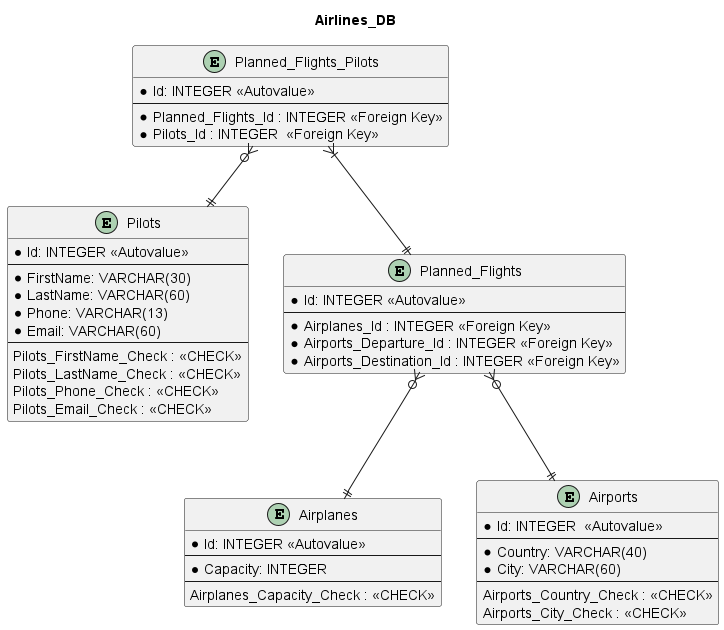

The diagram above was rendered by PlantUML. Its source (embedded in the PNG):
@startuml DB_ER_Diagram


title "Airlines_DB"


entity "Airplanes" as airplanes {
	*Id: INTEGER <<Autovalue>>
	--
	*Capacity: INTEGER
	--
	Airplanes_Capacity_Check : <<CHECK>>
}

entity "Pilots" as pilots {
	*Id: INTEGER <<Autovalue>>
	--
	*FirstName: VARCHAR(30)
	*LastName: VARCHAR(60)
	*Phone: VARCHAR(13)
	*Email: VARCHAR(60)
	--
	Pilots_FirstName_Check : <<CHECK>>
	Pilots_LastName_Check : <<CHECK>>
	Pilots_Phone_Check : <<CHECK>>
	Pilots_Email_Check : <<CHECK>>
}

entity "Airports" as airports {
	*Id: INTEGER  <<Autovalue>>
	--
	*Country: VARCHAR(40)
	*City: VARCHAR(60)
	--
	Airports_Country_Check : <<CHECK>>
	Airports_City_Check : <<CHECK>>
}

entity "Planned_Flights" as pl_flights {
	*Id: INTEGER <<Autovalue>>
	--
	*Airplanes_Id : INTEGER <<Foreign Key>>
	*Airports_Departure_Id : INTEGER <<Foreign Key>>
	*Airports_Destination_Id : INTEGER <<Foreign Key>>
}

entity "Planned_Flights_Pilots" as pl_flights_pilots {
	*Id: INTEGER <<Autovalue>>
	--
	*Planned_Flights_Id : INTEGER <<Foreign Key>>
	*Pilots_Id : INTEGER  <<Foreign Key>>
}


pl_flights }o--|| airplanes
pl_flights }o--|| airports
pl_flights_pilots }|--|| pl_flights
pl_flights_pilots }o--|| pilots
	
@enduml